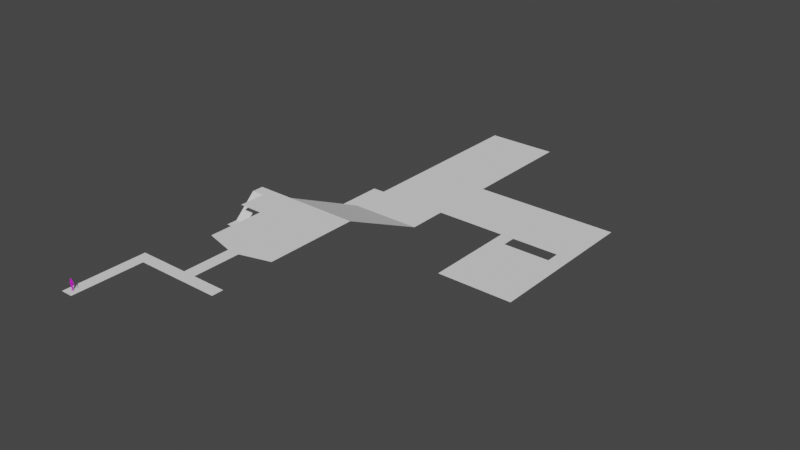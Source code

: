 # Source: sewer.blend  (saved by Blender 3.1.7; exported with 4.5.12 LTS)
import bpy
from mathutils import Matrix  # noqa: F401  (used for matrix-valued properties, if any)

bpy.ops.wm.read_factory_settings(use_empty=True)
scene = bpy.context.scene
scene.name = 'Scene'

# ---- collections
col_collection = bpy.data.collections.new('Collection'); scene.collection.children.link(col_collection)

# ---- images (referenced by path relative to the original .blend; pixels are not part of the script)
import os
ASSET_DIR = os.environ.get("B2B_ASSET_DIR", "")  # directory of the original .blend (textures are referenced by path, not embedded)
HERE = os.path.dirname(os.path.abspath(__file__))  # packed textures are extracted next to this script under _unpacked/

def load_image(name, relpath, width, height, colorspace="sRGB"):
    """Load a texture the original file referenced (path relative to the .blend, or extracted next to this script)."""
    p = next((c for c in (os.path.join(HERE, relpath), os.path.join(ASSET_DIR, relpath)) if relpath and os.path.exists(c)), "")
    if p:
        img = bpy.data.images.load(p, check_existing=True)
        img.name = name
    else:  # same state as the original file: an image datablock whose file is absent (Cycles renders it pink)
        img = bpy.data.images.new(name, width, height)
        img.source = "FILE"
        img.filepath = "//" + (relpath or name)
    img.colorspace_settings.name = colorspace
    return img
img_male_base_color_png = load_image('male_base_color.png', 'male_base_color.png', 1024, 1024, 'sRGB')

# ---- materials (node trees are filled in below, after node groups)
mat_male_base = bpy.data.materials.new('male_base')
mat_male_base.alpha_threshold = 0.0
mat_male_base.use_transparent_shadow = False
mat_male_base.line_color = (0.0, 0.0, 0.0, 1.0)

# ---- material node trees
mat_male_base.use_nodes = True; mat_male_base.node_tree.nodes.clear()
_N = mat_male_base.node_tree.nodes; _L = mat_male_base.node_tree.links
n0 = _N.new('ShaderNodeOutputMaterial'); n0.name = 'Material Output'; n0.location = (300, 300)
n1 = _N.new('ShaderNodeBsdfPrincipled'); n1.name = 'Principled BSDF'; n1.location = (10, 300)
n1.distribution = 'GGX'
n1.subsurface_method = 'BURLEY'
n1.inputs[2].default_value = 0.8205
n1.inputs[3].default_value = 1.45
n1.inputs[18].default_value = 0.2
n1.inputs[27].default_value = (0.0, 0.0, 0.0, 1.0)
n1.inputs[28].default_value = 1.0
n2 = _N.new('ShaderNodeTexCoord'); n2.name = 'Texture Coordinate'; n2.location = (-903, 196)
n3 = _N.new('ShaderNodeMapping'); n3.name = 'Mapping'; n3.location = (-693, 213)
n3.width = 240
n4 = _N.new('ShaderNodeTexImage'); n4.name = 'Image Texture'; n4.location = (-381, 324)
n4.image = img_male_base_color_png
n4.interpolation = 'Closest'
_L.new(n1.outputs[0], n0.inputs[0])
_L.new(n3.outputs[0], n4.inputs[0])
_L.new(n2.outputs[2], n3.inputs[0])
_L.new(n4.outputs[0], n1.inputs[0])
n0.is_active_output = True

# ---- world
world_world = bpy.data.worlds.new('World'); scene.world = world_world
world_world.use_nodes = True; world_world.node_tree.nodes.clear()
_N = world_world.node_tree.nodes; _L = world_world.node_tree.links
n0 = _N.new('ShaderNodeOutputWorld'); n0.name = 'World Output'; n0.location = (300, 300)
n1 = _N.new('ShaderNodeBackground'); n1.name = 'Background'; n1.location = (10, 300)
n1.inputs[0].default_value = (0.05088, 0.05088, 0.05088, 1.0)
_L.new(n1.outputs[0], n0.inputs[0])
n0.is_active_output = True
world_world.color = (0.05088, 0.05088, 0.05088)
world_world.use_sun_shadow = False
world_world.sun_shadow_jitter_overblur = 0.0

# ---- meshes
me_plane = bpy.data.meshes.new('Plane')
me_plane.from_pydata([(-1.0, -1.0, 0.0), (1.0, -1.0, 0.0), (-1.0, 1.0, 0.0), (1.0, 1.0, 0.0), (-1.0, 10.89, 0.0), (1.0, 10.89, 0.0), (-1.0, 12.84, 0.0), (1.0, 12.84, 0.0), (7.379, 10.89, 0.0), (7.379, 12.84, 0.0), (9.487, 10.89, 0.0), (9.487, 12.84, 0.0), (2.21, 22.37, 0.0), (14.66, 22.37, 0.0), (2.21, 24.27, 0.0), (14.66, 24.27, 0.0), (2.21, 36.66, 0.0), (14.66, 36.66, 0.0), (-4.1, 38.66, 0.0), (2.21, 53.9, -7.033), (14.66, 38.66, 0.0), (-4.1, 36.66, 0.0), (-1.921, 36.66, 0.0), (14.66, 53.9, -7.033), (2.21, 38.66, 0.0), (-1.921, 38.66, 0.0), (2.21, 32.11, 0.0), (-1.921, 32.11, 0.0), (15.26, 12.84, 0.0), (15.26, 10.89, 0.0), (9.487, 20.95, 0.0), (7.379, 20.95, 0.0), (-1.921, 32.8, -3.633), (-4.1, 32.8, -3.633), (-1.921, 30.91, -3.633), (-4.1, 30.91, -3.633), (0.1147, 32.8, -3.633), (0.1147, 30.91, -3.633), (-1.921, 36.66, -7.033), (0.1147, 36.66, -7.033), (-1.921, 38.79, -7.033), (0.1147, 38.79, -7.033), (2.21, 36.66, -7.033), (2.21, 38.79, -7.033), (0.1147, 32.11, -7.033), (2.21, 32.11, -7.033), (0.1147, 60.82, -7.033), (2.21, 60.82, -7.033), (2.21, 72.65, -7.033), (14.66, 60.82, -7.033), (14.66, 72.65, -7.033), (37.34, 60.82, -7.033), (37.34, 72.65, -7.033), (2.21, 93.71, -7.033), (14.66, 93.71, -7.033), (39.97, 72.65, -7.033), (39.97, 60.82, -7.033), (29.19, 44.52, -7.033), (39.97, 58.41, -7.033), (26.9, 60.82, -7.033), (29.19, 60.82, -7.033), (29.19, 72.65, -7.033), (26.9, 72.65, -7.033), (26.9, 58.41, -7.033), (29.19, 58.41, -7.033), (37.34, 51.65, -7.033), (39.97, 51.65, -7.033), (26.9, 51.65, -7.033), (29.19, 51.65, -7.033), (37.34, 58.41, -7.033), (26.9, 44.52, -7.033), (39.97, 44.52, -7.033), (39.97, 51.65, -7.033)], [], [(0, 1, 3, 2), (2, 3, 5, 4), (4, 5, 7, 6), (7, 5, 8, 9), (9, 8, 10, 11), (31, 30, 13, 12), (12, 13, 15, 14), (14, 15, 17, 16), (16, 17, 20, 24), (22, 25, 18, 21), (27, 26, 16, 22), (22, 16, 24, 25), (11, 10, 29, 28), (9, 11, 30, 31), (22, 21, 33, 32), (32, 33, 35, 34), (32, 34, 37, 36), (32, 36, 39, 38), (38, 39, 41, 40), (41, 39, 42, 43), (42, 39, 44, 45), (24, 20, 23, 19), (41, 43, 47, 46), (19, 23, 49, 47), (47, 49, 50, 48), (61, 60, 51, 52), (48, 50, 54, 53), (52, 51, 56, 55), (56, 51, 69, 58), (50, 49, 59, 62), (62, 59, 60, 61), (60, 59, 63, 64), (64, 63, 67, 68), (58, 69, 65, 66), (64, 68, 65, 69), (68, 67, 70, 57), (68, 57, 71, 72)])
_uv = me_plane.uv_layers.new(name='UVMap')
_uv.uv.foreach_set('vector', [0.0, 0.0, 1.0, 0.0, 1.0, 1.0, 0.0, 1.0, 0.0, 1.0, 1.0, 1.0, 1.0, 1.0, 0.0, 1.0, 0.0, 1.0, 1.0, 1.0, 1.0, 1.0, 0.0, 1.0, 1.0, 1.0, 1.0, 1.0, 1.0, 1.0, 1.0, 1.0, 1.0, 1.0, 1.0, 1.0, 1.0, 1.0, 1.0, 1.0, 1.0, 1.0, 1.0, 1.0, 1.0, 1.0, 1.0, 1.0, 1.0, 1.0, 1.0, 1.0, 1.0, 1.0, 1.0, 1.0, 1.0, 1.0, 1.0, 1.0, 1.0, 1.0, 1.0, 1.0, 1.0, 1.0, 1.0, 1.0, 1.0, 1.0, 1.0, 1.0, 0.0, 0.5, 0.0, 1.0, 0.0, 1.0, 0.0, 0.5, 0.0, 0.0, 1.0, 0.0, 1.0, 0.5, 0.0, 0.5, 0.0, 0.5, 1.0, 0.5, 1.0, 1.0, 0.0, 1.0, 1.0, 1.0, 1.0, 1.0, 1.0, 1.0, 1.0, 1.0, 1.0, 1.0, 1.0, 1.0, 1.0, 1.0, 1.0, 1.0, 0.0, 0.5, 0.0, 0.5, 0.0, 0.5, 0.0, 0.5, 0.0, 0.5, 0.0, 0.5, 0.0, 0.5, 0.0, 0.5, 0.0, 0.5, 0.0, 0.5, 0.0, 0.5, 0.0, 0.5, 0.0, 0.5, 0.0, 0.5, 0.0, 0.5, 0.0, 0.5, 0.0, 0.5, 0.0, 0.5, 0.0, 0.5, 0.0, 0.5, 0.0, 0.5, 0.0, 0.5, 0.0, 0.5, 0.0, 0.5, 0.0, 0.5, 0.0, 0.5, 0.0, 0.5, 0.0, 0.5, 1.0, 1.0, 1.0, 1.0, 1.0, 1.0, 1.0, 1.0, 0.0, 0.5, 0.0, 0.5, 0.0, 0.5, 0.0, 0.5, 1.0, 1.0, 1.0, 1.0, 1.0, 1.0, 1.0, 1.0, 1.0, 1.0, 1.0, 1.0, 1.0, 1.0, 1.0, 1.0, 1.0, 1.0, 1.0, 1.0, 1.0, 1.0, 1.0, 1.0, 1.0, 1.0, 1.0, 1.0, 1.0, 1.0, 1.0, 1.0, 1.0, 1.0, 1.0, 1.0, 1.0, 1.0, 1.0, 1.0, 1.0, 1.0, 1.0, 1.0, 1.0, 1.0, 1.0, 1.0, 1.0, 1.0, 1.0, 1.0, 1.0, 1.0, 1.0, 1.0, 1.0, 1.0, 1.0, 1.0, 1.0, 1.0, 1.0, 1.0, 1.0, 1.0, 1.0, 1.0, 1.0, 1.0, 1.0, 1.0, 1.0, 1.0, 1.0, 1.0, 1.0, 1.0, 1.0, 1.0, 1.0, 1.0, 1.0, 1.0, 1.0, 1.0, 1.0, 1.0, 1.0, 1.0, 1.0, 1.0, 1.0, 1.0, 1.0, 1.0, 1.0, 1.0, 1.0, 1.0, 1.0, 1.0, 1.0, 1.0, 1.0, 1.0, 1.0, 1.0, 1.0, 1.0, 1.0, 1.0])
me_plane.use_remesh_fix_poles = True
me_plane.use_remesh_preserve_attributes = False
me_plane.update()
me_cube_004 = bpy.data.meshes.new('Cube.004')
me_cube_004.from_pydata([(0.1747, -0.08922, 1.452), (0.1669, 0.06564, 1.471), (0.1874, -0.009225, 1.396), (0.1244, -0.1368, 1.296), (0.09606, 0.06295, 1.32), (0.1757, -0.01127, 1.331), (0.1859, -0.005529, 1.368), (0.1146, 0.1114, 1.46), (0.1328, -0.1486, 1.32), (0.1951, -0.03407, 1.505), (0.1016, -0.1228, 1.184), (0.08574, 0.04298, 1.132), (0.1334, -0.04496, 1.133), (0.1008, 0.05609, 1.564), (0.1163, -0.08699, 1.006), (0.0981, 0.08435, 1.012), (0.05379, -0.1506, 0.8786), (0.09822, -0.1395, 1.124), (0.08591, 0.03651, 1.195), (0.1411, -0.03272, 1.192), (0.1294, 0.03476, 0.9008), (0.09007, -0.1436, 1.008), (0.1492, 0.01997, 0.09722), (0.1132, -0.00965, 0.09722), (0.1157, 0.05663, 0.09722), (0.08465, 0.03033, 0.09722), (0.1402, 0.07184, -0.01086), (0.07727, 0.05778, -0.01086), (0.08173, -0.2216, 0.01311), (0.155, -0.2079, 0.01312), (0.06951, -0.2216, -0.01086), (0.1757, -0.2079, -0.01086), (0.0819, -0.1778, 0.01317), (0.1535, -0.1641, 0.01708), (0.09053, -0.04441, 0.05985), (0.1647, -0.05966, -0.01086), (0.07113, -0.0812, -0.01086), (0.1475, -0.04162, 0.06893), (0.1145, 0.04511, 0.1331), (0.09857, 0.03118, 0.1331), (0.121, 0.002394, 0.1331), (0.1401, 0.01674, 0.1331), (0.1413, -0.0529, 1.048), (0.1387, 0.04048, 0.9817), (0.05651, -0.1615, 0.9314), (0.1502, -0.02737, 0.5331), (0.1068, -0.1108, 0.5743), (0.1141, 0.02796, 0.5328), (0.01186, -0.0395, 0.8825), (0.08866, 0.04941, 0.7546), (0.01948, -0.01443, 0.7312), (0.07619, -0.1436, 0.718), (0.1818, -0.03633, 0.7575), (0.1456, 0.0166, 0.09778), (0.1129, -0.01685, 0.09778), (0.1188, 0.06383, 0.09778), (0.08702, 0.0311, 0.09778), (0.1728, 0.004293, 0.3901), (0.1161, -0.07566, 0.3533), (0.1084, 0.0655, 0.3959), (0.0373, 0.02211, 0.3819), (0.06556, -0.02015, 0.5266), (0.1087, -0.106, 0.5026), (0.03679, -0.04425, 1.028), (0.516, 0.01984, 1.025), (0.5193, -0.01943, 1.008), (0.5299, -0.01037, 1.027), (0.502, 0.02055, 1.012), (0.6281, 0.007527, 0.8468), (0.5982, -0.04464, 0.8542), (0.6207, -0.04103, 0.8522), (0.6028, 0.02711, 0.8519), (0.5662, 0.04186, 0.9457), (0.5927, 0.03992, 0.899), (0.59, -0.038, 0.8983), (0.5662, -0.02716, 0.9386), (0.5928, -0.03086, 0.9677), (0.6118, -0.03732, 0.9094), (0.6159, 0.0124, 0.9035), (0.5989, 0.01796, 0.959), (0.536, -0.03719, 0.9421), (0.5467, -0.06018, 0.9505), (0.5563, -0.02953, 0.93), (0.5665, -0.04835, 0.937), (0.5424, -0.04884, 0.891), (0.5498, -0.06154, 0.8976), (0.5549, -0.04484, 0.8889), (0.5619, -0.05623, 0.8957), (0.3641, 0.07797, 1.215), (0.3844, 0.02565, 1.263), (0.3231, 0.03198, 1.212), (0.5435, 0.02985, 1.008), (0.5192, -0.03227, 0.9963), (0.5213, 0.02472, 0.987), (0.4303, 0.004927, 1.225), (0.396, 0.06972, 1.178), (0.3885, -0.03859, 1.17), (0.3546, 0.04352, 1.147), (0.3543, -0.0235, 1.227), (0.234, -0.05491, 1.405), (0.2214, 0.09248, 1.393), (0.2019, 0.02144, 1.361), (0.3348, 0.08448, 1.241), (0.2643, 0.01436, 1.463), (0.3344, 0.03576, 1.193), (0.2587, -0.03141, 1.361), (0.215, 0.02262, 1.334), (0.2843, 0.02225, 1.404), (0.249, 0.08196, 1.345), (0.4003, 0.01887, 1.252), (0.2597, 0.02865, 1.278), (0.3397, 0.02548, 1.339), (0.3068, -0.0373, 1.299), (0.291, 0.08522, 1.302), (0.1775, -0.07109, 1.46), (0.1588, 0.07992, 1.464), (0.1334, 0.01121, 1.41), (0.1987, 0.005209, 1.509), (0.1241, -0.003672, 1.472), (0.5426, -0.01179, 1.017), (0.04613, 0.01632, 1.632), (0.06319, 0.02579, 1.765), (0.04504, -0.1247, 1.627), (0.07085, -0.1103, 1.778), (0.04022, 0.04933, 1.772), (0.03026, -0.1464, 1.609), (0.04178, -0.1251, 1.806), (0.07455, 0.02217, 1.733), (0.07455, 0.01352, 1.695), (0.06725, 0.002681, 1.665), (0.06105, -0.1313, 1.747), (0.0755, -0.1153, 1.714), (0.06389, -0.1219, 1.665), (0.01267, -0.1455, 1.684), (0.03619, -0.1426, 1.65), (0.05008, 0.05345, 1.723), (0.05114, 0.03588, 1.674), (0.05791, -0.08211, 1.631), (0.07521, -0.01349, 1.786), (0.0762, -0.06743, 1.793), (0.04844, 0.002431, 1.813), (0.04875, -0.06537, 1.826), (0.03124, -0.08285, 1.616), (0.06054, -0.03226, 1.629), (0.07714, -0.0364, 1.665), (0.07582, -0.07311, 1.663), (0.07455, -0.03596, 1.693), (0.07455, -0.04801, 1.693), (0.07455, -0.02488, 1.736), (0.07455, -0.0454, 1.738), (0.008318, -0.1504, 1.742), (0.01238, -0.1685, 1.69), (0.085, -0.02984, 1.69), (0.08666, -0.04308, 1.692), (0.094, -0.02094, 1.735), (0.09573, -0.03457, 1.738), (0.06585, 0.04521, 1.479), (0.08166, -0.001817, 1.479), (0.0531, -0.0476, 1.479), (0.06526, -0.02545, 1.592), (0.03613, -0.07422, 1.58), (0.05054, 0.02206, 1.599), (0.06995, -0.01868, 1.557), (0.04099, -0.0661, 1.548), (0.05492, 0.0282, 1.566), (-0.1747, -0.08922, 1.452), (0.0, -0.1411, 1.485), (-0.1669, 0.06564, 1.471), (0.0, 0.1166, 1.485), (-0.1874, -0.009225, 1.396), (-0.1244, -0.1368, 1.296), (0.0, 0.08718, 1.324), (0.0, -0.1771, 1.304), (-0.09606, 0.06295, 1.32), (-0.1757, -0.01127, 1.331), (-0.1859, -0.005529, 1.368), (-0.1146, 0.1114, 1.46), (0.0, -0.1828, 1.334), (-0.1328, -0.1486, 1.32), (0.0, -0.1068, 1.538), (-0.1951, -0.03407, 1.505), (0.0, 0.05633, 1.591), (-0.1016, -0.1228, 1.184), (0.0, -0.1701, 1.118), (-0.08574, 0.04298, 1.132), (-0.1334, -0.04496, 1.133), (0.0, 0.06769, 1.208), (-0.1008, 0.05609, 1.564), (-0.1163, -0.08699, 1.006), (0.0, 0.1042, 1.006), (-0.0981, 0.08435, 1.012), (0.0, 0.04774, 0.8866), (0.0, -0.1695, 0.846), (-0.05379, -0.1506, 0.8786), (-0.09822, -0.1395, 1.124), (-0.08591, 0.03651, 1.195), (-0.1411, -0.03272, 1.192), (0.0, -0.1663, 1.181), (-0.1294, 0.03476, 0.9008), (0.0, 0.06103, 1.134), (0.0, -0.1692, 0.9994), (-0.09007, -0.1436, 1.008), (-0.1492, 0.01997, 0.09722), (-0.1132, -0.00965, 0.09722), (-0.1157, 0.05663, 0.09722), (-0.08465, 0.03033, 0.09722), (-0.1402, 0.07184, -0.01086), (-0.07727, 0.05778, -0.01086), (-0.08173, -0.2216, 0.01311), (-0.155, -0.2079, 0.01312), (-0.06951, -0.2216, -0.01086), (-0.1757, -0.2079, -0.01086), (-0.0819, -0.1778, 0.01317), (-0.1535, -0.1641, 0.01708), (-0.09053, -0.04441, 0.05985), (-0.1647, -0.05966, -0.01086), (-0.07113, -0.0812, -0.01086), (-0.1475, -0.04162, 0.06893), (-0.1145, 0.04511, 0.1331), (-0.09857, 0.03118, 0.1331), (-0.121, 0.002394, 0.1331), (-0.1401, 0.01674, 0.1331), (-0.1413, -0.0529, 1.048), (-0.1387, 0.04048, 0.9817), (-0.05651, -0.1615, 0.9314), (-0.1502, -0.02737, 0.5331), (-0.1068, -0.1108, 0.5743), (-0.1141, 0.02796, 0.5328), (-0.01186, -0.0395, 0.8825), (-0.08866, 0.04941, 0.7546), (-0.01948, -0.01443, 0.7312), (-0.07619, -0.1436, 0.718), (-0.1818, -0.03633, 0.7575), (-0.1456, 0.0166, 0.09778), (-0.1129, -0.01685, 0.09778), (-0.1188, 0.06383, 0.09778), (-0.08702, 0.0311, 0.09778), (-0.1728, 0.004293, 0.3901), (-0.1161, -0.07566, 0.3533), (-0.1084, 0.0655, 0.3959), (-0.0373, 0.02211, 0.3819), (-0.06556, -0.02015, 0.5266), (-0.1087, -0.106, 0.5026), (-0.03679, -0.04425, 1.028), (-0.516, 0.01984, 1.025), (-0.5193, -0.01943, 1.008), (-0.5299, -0.01037, 1.027), (-0.502, 0.02055, 1.012), (-0.6281, 0.007527, 0.8468), (-0.5982, -0.04464, 0.8542), (-0.6207, -0.04103, 0.8522), (-0.6028, 0.02711, 0.8519), (-0.5662, 0.04186, 0.9457), (-0.5927, 0.03992, 0.899), (-0.59, -0.038, 0.8983), (-0.5662, -0.02716, 0.9386), (-0.5928, -0.03086, 0.9677), (-0.6118, -0.03732, 0.9094), (-0.6159, 0.0124, 0.9035), (-0.5989, 0.01796, 0.959), (-0.536, -0.03719, 0.9421), (-0.5467, -0.06018, 0.9505), (-0.5563, -0.02953, 0.93), (-0.5665, -0.04835, 0.937), (-0.5424, -0.04884, 0.891), (-0.5498, -0.06154, 0.8976), (-0.5549, -0.04484, 0.8889), (-0.5619, -0.05623, 0.8957), (-0.3641, 0.07797, 1.215), (-0.3844, 0.02565, 1.263), (-0.3231, 0.03198, 1.212), (-0.5435, 0.02985, 1.008), (-0.5192, -0.03227, 0.9963), (-0.5213, 0.02472, 0.987), (-0.4303, 0.004927, 1.225), (-0.396, 0.06972, 1.178), (-0.3885, -0.03859, 1.17), (-0.3546, 0.04352, 1.147), (-0.3543, -0.0235, 1.227), (-0.234, -0.05491, 1.405), (-0.2214, 0.09248, 1.393), (-0.2019, 0.02144, 1.361), (-0.3348, 0.08448, 1.241), (-0.2643, 0.01436, 1.463), (-0.3344, 0.03576, 1.193), (-0.2587, -0.03141, 1.361), (-0.215, 0.02262, 1.334), (-0.2843, 0.02225, 1.404), (-0.249, 0.08196, 1.345), (-0.4003, 0.01887, 1.252), (-0.2597, 0.02865, 1.278), (-0.3397, 0.02548, 1.339), (-0.3068, -0.0373, 1.299), (-0.291, 0.08522, 1.302), (-0.1775, -0.07109, 1.46), (-0.1588, 0.07992, 1.464), (-0.1334, 0.01121, 1.41), (-0.1987, 0.005209, 1.509), (-0.1241, -0.003672, 1.472), (-0.5426, -0.01179, 1.017), (-0.04613, 0.01632, 1.632), (-0.06319, 0.02579, 1.765), (-0.04504, -0.1247, 1.627), (-0.07085, -0.1103, 1.778), (0.0, 0.05991, 1.778), (-0.04022, 0.04933, 1.772), (0.0, -0.15, 1.602), (-0.03026, -0.1464, 1.609), (-0.04178, -0.1251, 1.806), (0.0, -0.1354, 1.818), (-0.07455, 0.02217, 1.733), (-0.07455, 0.01352, 1.695), (-0.06725, 0.002681, 1.665), (-0.06105, -0.1313, 1.747), (-0.0755, -0.1153, 1.714), (-0.06389, -0.1219, 1.665), (-0.01267, -0.1455, 1.684), (-0.03619, -0.1426, 1.65), (0.0, -0.1555, 1.681), (0.0, -0.1522, 1.652), (0.0, 0.06126, 1.718), (0.0, 0.04879, 1.669), (0.0, 0.03879, 1.631), (-0.05008, 0.05345, 1.723), (-0.05114, 0.03588, 1.674), (-0.05791, -0.08211, 1.631), (-0.07521, -0.01349, 1.786), (-0.0762, -0.06743, 1.793), (-0.04844, 0.002431, 1.813), (-0.04875, -0.06537, 1.826), (0.0, 0.01487, 1.829), (0.0, -0.06541, 1.843), (-0.03124, -0.08285, 1.616), (-0.06054, -0.03226, 1.629), (0.0, -0.1001, 1.599), (-0.07714, -0.0364, 1.665), (-0.07582, -0.07311, 1.663), (-0.07455, -0.03596, 1.693), (-0.07455, -0.04801, 1.693), (-0.07455, -0.02488, 1.736), (-0.07455, -0.0454, 1.738), (-0.008318, -0.1504, 1.742), (-0.01238, -0.1685, 1.69), (0.0, -0.1499, 1.742), (0.0, -0.1745, 1.685), (-0.085, -0.02984, 1.69), (-0.08666, -0.04308, 1.692), (-0.094, -0.02094, 1.735), (-0.09573, -0.03457, 1.738), (-0.06585, 0.04521, 1.479), (0.0, 0.06625, 1.479), (-0.08166, -0.001817, 1.479), (-0.0531, -0.0476, 1.479), (0.0, -0.07408, 1.479), (-0.06526, -0.02545, 1.592), (-0.03613, -0.07422, 1.58), (0.0, -0.09324, 1.573), (-0.05054, 0.02206, 1.599), (0.0, 0.04388, 1.602), (-0.06995, -0.01868, 1.557), (-0.04099, -0.0661, 1.548), (0.0, -0.08705, 1.544), (-0.05492, 0.0282, 1.566), (0.0, 0.04958, 1.57), (0.00861, -0.1607, 1.708), (-0.00861, -0.1607, 1.708), (0.0, -0.1695, 1.709), (0.009254, -0.1385, 1.73), (-0.009254, -0.1385, 1.73), (0.05226, -0.1468, 1.699), (-0.05226, -0.1468, 1.699), (0.05251, -0.1326, 1.721), (-0.05251, -0.1326, 1.721)], [], [(8, 0, 166, 177), (6, 2, 0, 8), (7, 1, 2, 6), (18, 4, 5, 19), (19, 5, 3, 10), (10, 3, 172, 197), (186, 171, 4, 18), (3, 8, 177, 172), (171, 168, 7, 4), (4, 7, 6, 5), (5, 6, 8, 3), (7, 168, 181, 13), (166, 0, 9, 179), (9, 1, 13), (1, 7, 13), (13, 181, 179, 9), (0, 2, 1, 9), (189, 15, 20, 191), (21, 16, 14), (189, 199, 11, 15), (200, 192, 16, 21), (14, 12, 17, 21), (15, 11, 12, 14), (200, 21, 17, 183), (16, 192, 191, 20), (14, 16, 20), (199, 186, 18, 11), (17, 10, 197, 183), (12, 19, 10, 17), (11, 18, 19, 12), (15, 14, 20), (25, 27, 34, 23), (24, 22, 26), (25, 24, 26, 27), (32, 30, 28), (29, 28, 30, 31), (31, 33, 29), (33, 32, 28, 29), (37, 34, 32, 33), (36, 35, 31, 30), (35, 37, 33, 31), (34, 36, 30, 32), (26, 22, 37, 35), (27, 26, 35, 36), (22, 23, 34, 37), (27, 36, 34), (23, 22, 41, 40), (24, 25, 39, 38), (22, 24, 38, 41), (25, 23, 40, 39), (43, 42, 52, 49), (46, 51, 50, 61), (45, 47, 49, 52), (48, 43, 49, 50), (42, 44, 51, 52), (44, 48, 50, 51), (60, 56, 54, 58), (59, 57, 53, 55), (47, 45, 57, 59), (45, 62, 58, 57), (60, 59, 55, 56), (57, 58, 54, 53), (61, 47, 59, 60), (61, 60, 58, 62), (55, 53, 54, 56), (50, 49, 47, 61), (52, 51, 46, 45), (61, 62, 46), (45, 46, 62), (48, 44, 63), (42, 43, 63), (43, 48, 63), (44, 42, 63), (74, 73, 71, 69), (78, 77, 70, 68), (73, 78, 68, 71), (77, 74, 69, 70), (69, 71, 68, 70), (76, 66, 81), (76, 75, 74, 77), (67, 64, 79, 72), (72, 79, 78, 73), (64, 66, 76, 79), (79, 76, 77, 78), (65, 67, 72, 75), (75, 72, 73, 74), (80, 82, 86, 84), (66, 65, 80, 81), (65, 75, 82, 80), (75, 76, 83, 82), (85, 84, 86, 87), (83, 81, 85, 87), (81, 80, 84, 85), (82, 83, 87, 86), (83, 76, 81), (98, 90, 104), (95, 94, 119, 91), (94, 96, 92, 119), (96, 97, 93, 92), (97, 95, 91, 93), (104, 88, 95, 97), (88, 109, 94, 95), (109, 98, 96, 94), (113, 111, 89, 102), (112, 110, 90, 98), (110, 113, 102, 90), (99, 101, 106, 105), (101, 100, 108, 106), (103, 99, 105, 107), (100, 103, 107, 108), (105, 106, 110, 112), (106, 108, 113, 110), (107, 105, 112, 111), (108, 107, 111, 113), (101, 99, 114, 116), (117, 115, 118), (99, 103, 117, 114), (100, 101, 116, 115), (103, 100, 115, 117), (116, 114, 118), (114, 117, 118), (115, 116, 118), (98, 89, 111, 112), (89, 98, 109), (102, 89, 109, 88), (90, 102, 88, 104), (96, 98, 104, 97), (92, 93, 91, 119), (135, 124, 121, 127), (149, 139, 123, 130), (138, 121, 124, 140), (140, 124, 304, 330), (137, 122, 125, 142), (142, 125, 306, 334), (130, 123, 126, 150), (150, 126, 309, 343), (320, 304, 124, 135), (322, 321, 136, 120), (321, 320, 135, 136), (125, 134, 319, 306), (134, 133, 318, 319), (318, 133, 151), (122, 132, 134, 125), (132, 131, 369), (130, 150, 367), (137, 145, 132, 122), (145, 147, 131, 132), (147, 149, 130, 131), (120, 136, 128, 129), (136, 135, 127, 128), (128, 127, 148, 146), (149, 147, 153, 155), (129, 128, 146, 144), (144, 146, 147, 145), (120, 129, 144, 143), (143, 144, 145, 137), (164, 162, 157, 156), (363, 164, 156, 350), (143, 137, 142), (126, 141, 331, 309), (141, 140, 330, 331), (123, 139, 141, 126), (139, 138, 140, 141), (127, 121, 138, 148), (148, 138, 139, 149), (133, 367, 150, 364), (152, 154, 155, 153), (148, 149, 155, 154), (147, 146, 152, 153), (146, 148, 154, 152), (162, 163, 158, 157), (163, 361, 353, 158), (364, 150, 343, 366), (142, 334, 356, 160), (143, 142, 160, 159), (322, 120, 161, 358), (120, 143, 159, 161), (160, 356, 361, 163), (159, 160, 163, 162), (358, 161, 164, 363), (161, 159, 162, 164), (178, 177, 166, 165), (175, 178, 165, 169), (176, 175, 169, 167), (195, 196, 174, 173), (196, 182, 170, 174), (182, 197, 172, 170), (186, 195, 173, 171), (170, 172, 177, 178), (171, 173, 176, 168), (173, 174, 175, 176), (174, 170, 178, 175), (176, 187, 181, 168), (166, 179, 180, 165), (180, 187, 167), (167, 187, 176), (187, 180, 179, 181), (165, 180, 167, 169), (189, 191, 198, 190), (201, 188, 193), (189, 190, 184, 199), (200, 201, 193, 192), (188, 201, 194, 185), (190, 188, 185, 184), (200, 183, 194, 201), (193, 198, 191, 192), (188, 198, 193), (199, 184, 195, 186), (194, 183, 197, 182), (185, 194, 182, 196), (184, 185, 196, 195), (190, 198, 188), (205, 203, 214, 207), (204, 206, 202), (205, 207, 206, 204), (212, 208, 210), (209, 211, 210, 208), (211, 209, 213), (213, 209, 208, 212), (217, 213, 212, 214), (216, 210, 211, 215), (215, 211, 213, 217), (214, 212, 210, 216), (206, 215, 217, 202), (207, 216, 215, 206), (202, 217, 214, 203), (207, 214, 216), (203, 220, 221, 202), (204, 218, 219, 205), (202, 221, 218, 204), (205, 219, 220, 203), (223, 229, 232, 222), (226, 241, 230, 231), (225, 232, 229, 227), (228, 230, 229, 223), (222, 232, 231, 224), (224, 231, 230, 228), (240, 238, 234, 236), (239, 235, 233, 237), (227, 239, 237, 225), (225, 237, 238, 242), (240, 236, 235, 239), (237, 233, 234, 238), (241, 240, 239, 227), (241, 242, 238, 240), (235, 236, 234, 233), (230, 241, 227, 229), (232, 225, 226, 231), (241, 226, 242), (225, 242, 226), (228, 243, 224), (222, 243, 223), (223, 243, 228), (224, 243, 222), (254, 249, 251, 253), (258, 248, 250, 257), (253, 251, 248, 258), (257, 250, 249, 254), (249, 250, 248, 251), (256, 261, 246), (256, 257, 254, 255), (247, 252, 259, 244), (252, 253, 258, 259), (244, 259, 256, 246), (259, 258, 257, 256), (245, 255, 252, 247), (255, 254, 253, 252), (260, 264, 266, 262), (246, 261, 260, 245), (245, 260, 262, 255), (255, 262, 263, 256), (265, 267, 266, 264), (263, 267, 265, 261), (261, 265, 264, 260), (262, 266, 267, 263), (263, 261, 256), (278, 284, 270), (275, 271, 299, 274), (274, 299, 272, 276), (276, 272, 273, 277), (277, 273, 271, 275), (284, 277, 275, 268), (268, 275, 274, 289), (289, 274, 276, 278), (293, 282, 269, 291), (292, 278, 270, 290), (290, 270, 282, 293), (279, 285, 286, 281), (281, 286, 288, 280), (283, 287, 285, 279), (280, 288, 287, 283), (285, 292, 290, 286), (286, 290, 293, 288), (287, 291, 292, 285), (288, 293, 291, 287), (281, 296, 294, 279), (297, 298, 295), (279, 294, 297, 283), (280, 295, 296, 281), (283, 297, 295, 280), (296, 298, 294), (294, 298, 297), (295, 298, 296), (278, 292, 291, 269), (269, 289, 278), (282, 268, 289, 269), (270, 284, 268, 282), (276, 277, 284, 278), (272, 299, 271, 273), (325, 332, 307, 302), (362, 349, 351, 359), (321, 324, 323, 320), (307, 306, 319, 317), (313, 368, 341), (325, 302, 315, 336), (308, 309, 331, 329), (329, 331, 330, 328), (332, 334, 306, 307), (341, 343, 309, 308), (320, 323, 305, 304), (326, 328, 305, 301), (323, 310, 301, 305), (327, 329, 328, 326), (328, 330, 304, 305), (340, 313, 303, 327), (333, 332, 325), (324, 311, 310, 323), (312, 335, 337, 311), (363, 350, 349, 362), (313, 341, 308, 303), (322, 300, 324, 321), (335, 336, 338, 337), (345, 346, 348, 347), (311, 337, 339, 310), (340, 348, 346, 338), (338, 314, 313, 340), (300, 312, 311, 324), (358, 363, 362, 357), (357, 362, 359, 354), (336, 315, 314, 338), (302, 307, 317, 315), (317, 319, 318, 316), (317, 316, 370), (318, 344, 342), (300, 333, 335, 312), (333, 325, 336, 335), (303, 308, 329, 327), (339, 347, 348, 340), (338, 346, 345, 337), (339, 340, 327, 326), (316, 342, 365), (322, 358, 357, 300), (300, 357, 354, 333), (310, 339, 326, 301), (337, 345, 347, 339), (359, 351, 352, 360), (360, 352, 353, 361), (365, 366, 343, 341), (332, 355, 356, 334), (333, 354, 355, 332), (355, 360, 361, 356), (354, 359, 360, 355), (344, 318, 151), (316, 318, 342), (342, 344, 366, 365), (151, 364, 366, 344), (341, 368, 316, 365), (151, 133, 364), (370, 316, 368), (369, 367, 133), (134, 132, 369), (314, 315, 370), (370, 368, 372), (130, 367, 371), (315, 317, 370), (133, 134, 369), (313, 314, 372), (369, 131, 371), (367, 369, 371), (131, 130, 371), (314, 370, 372), (368, 313, 372)])
me_cube_004.polygons.foreach_set('use_smooth', [1, 1, 1, 1, 1, 1, 1, 1, 1, 1, 1, 1, 1, 1, 1, 1, 1, 1, 1, 1, 1, 1, 1, 1, 1, 1, 1, 1, 1, 1, 1, 1, 1, 1, 1, 1, 1, 1, 1, 0, 1, 1, 1, 0, 1, 1, 1, 1, 1, 1, 1, 1, 1, 1, 1, 1, 1, 1, 1, 1, 1, 1, 1, 1, 1, 1, 1, 1, 1, 1, 1, 1, 1, 1, 1, 1, 1, 1, 1, 1, 1, 1, 1, 1, 1, 1, 1, 1, 1, 1, 1, 1, 1, 1, 1, 1, 1, 1, 1, 1, 1, 1, 1, 1, 1, 1, 1, 1, 1, 1, 1, 1, 1, 1, 1, 1, 1, 1, 1, 1, 1, 1, 1, 1, 1, 1, 1, 1, 1, 1, 1, 1, 1, 1, 1, 1, 1, 1, 1, 1, 1, 1, 1, 1, 1, 1, 1, 1, 1, 1, 1, 1, 1, 1, 1, 1, 1, 1, 1, 1, 1, 1, 1, 1, 1, 1, 1, 1, 1, 1, 1, 1, 1, 1, 1, 1, 1, 1, 1, 1, 1, 1, 1, 1, 1, 1, 1, 1, 1, 1, 1, 1, 1, 1, 1, 1, 1, 1, 1, 1, 1, 1, 1, 1, 1, 1, 1, 1, 1, 1, 1, 1, 1, 1, 1, 1, 1, 1, 1, 1, 0, 1, 1, 1, 0, 1, 1, 1, 1, 1, 1, 1, 1, 1, 1, 1, 1, 1, 1, 1, 1, 1, 1, 1, 1, 1, 1, 1, 1, 1, 1, 1, 1, 1, 1, 1, 1, 1, 1, 1, 1, 1, 1, 1, 1, 1, 1, 1, 1, 1, 1, 1, 1, 1, 1, 1, 1, 1, 1, 1, 1, 1, 1, 1, 1, 1, 1, 1, 1, 1, 1, 1, 1, 1, 1, 1, 1, 1, 1, 1, 1, 1, 1, 1, 1, 1, 1, 1, 1, 1, 1, 1, 1, 1, 1, 1, 1, 1, 1, 1, 1, 1, 1, 1, 1, 1, 1, 1, 1, 1, 1, 1, 1, 1, 1, 1, 1, 1, 1, 1, 1, 1, 1, 1, 1, 1, 1, 1, 1, 1, 1, 1, 1, 1, 1, 1, 1, 1, 1, 1, 1, 1, 1, 1, 1, 1, 1, 1, 1, 1, 1, 1, 1, 1, 1, 1, 1, 1, 1, 1, 1, 1])
_k = set([(150, 364), (151, 344), (151, 364), (341, 365), (342, 344), (342, 365)])
me_cube_004.attributes.new('sharp_edge', 'BOOLEAN', 'EDGE').data.foreach_set('value', [ (min(e.vertices), max(e.vertices)) in _k for e in me_cube_004.edges])
_uv = me_cube_004.uv_layers.new(name='UVMap')
_uv.uv.foreach_set('vector', [0.771, 0.7966, 0.7977, 0.8588, 0.7103, 0.871, 0.7103, 0.7982, 0.8409, 0.8193, 0.8387, 0.8335, 0.7977, 0.8588, 0.771, 0.7966, 0.9134, 0.8623, 0.8765, 0.8696, 0.8387, 0.8335, 0.8409, 0.8193, 0.871, 0.7195, 0.8917, 0.7841, 0.8379, 0.8003, 0.8242, 0.7265, 0.8242, 0.7265, 0.8379, 0.8003, 0.7723, 0.7842, 0.7704, 0.7235, 0.7704, 0.7235, 0.7723, 0.7842, 0.7103, 0.7827, 0.7103, 0.7227, 0.9195, 0.7106, 0.9428, 0.7693, 0.8917, 0.7841, 0.871, 0.7195, 0.7723, 0.7842, 0.771, 0.7966, 0.7103, 0.7982, 0.7103, 0.7827, 0.9428, 0.7693, 0.9762, 0.8514, 0.9134, 0.8623, 0.8917, 0.7841, 0.8917, 0.7841, 0.9134, 0.8623, 0.8409, 0.8193, 0.8379, 0.8003, 0.8379, 0.8003, 0.8409, 0.8193, 0.771, 0.7966, 0.7723, 0.7842, 0.9134, 0.8623, 0.9705, 0.8965, 0.9448, 0.961, 0.8961, 0.927, 0.7103, 0.871, 0.7977, 0.8588, 0.8232, 0.892, 0.7103, 0.9053, 0.8232, 0.892, 0.8765, 0.8696, 0.8961, 0.927, 0.8765, 0.8696, 0.9134, 0.8623, 0.8961, 0.927, 0.7963, 0.9641, 0.7465, 0.9904, 0.7103, 0.9053, 0.8232, 0.892, 0.7977, 0.8588, 0.8387, 0.8335, 0.8765, 0.8696, 0.8232, 0.892, 0.9207, 0.6215, 0.8719, 0.625, 0.8441, 0.5698, 0.9104, 0.5541, 0.7569, 0.6331, 0.74, 0.5671, 0.7885, 0.6305, 0.9207, 0.6215, 0.9134, 0.6904, 0.8679, 0.6864, 0.8719, 0.625, 0.7103, 0.6288, 0.7103, 0.55, 0.74, 0.5671, 0.7569, 0.6331, 0.7885, 0.6305, 0.8158, 0.695, 0.7631, 0.6912, 0.7569, 0.6331, 0.8719, 0.625, 0.8679, 0.6864, 0.8158, 0.695, 0.7885, 0.6305, 0.7103, 0.6288, 0.7569, 0.6331, 0.7631, 0.6912, 0.7103, 0.6887, 0.74, 0.5671, 0.7178, 0.5413, 0.8261, 0.5046, 0.8441, 0.5698, 0.7885, 0.6305, 0.74, 0.5671, 0.8441, 0.5698, 0.9132, 0.6823, 0.9189, 0.7206, 0.871, 0.7195, 0.8679, 0.6864, 0.7631, 0.6912, 0.7704, 0.7235, 0.7103, 0.7227, 0.7103, 0.6887, 0.8158, 0.695, 0.8242, 0.7265, 0.7704, 0.7235, 0.7631, 0.6912, 0.8679, 0.6864, 0.871, 0.7195, 0.8242, 0.7265, 0.8158, 0.695, 0.8719, 0.625, 0.7885, 0.6305, 0.8441, 0.5698, 0.1245, 0.1006, 0.09327, 0.1015, 0.1178, 0.0743, 0.1315, 0.08869, 0.07052, 0.1113, 0.05804, 0.1157, 0.05912, 0.08369, 0.08134, 0.1106, 0.07052, 0.1113, 0.05912, 0.08369, 0.07615, 0.0812, 0.1099, 0.03589, 0.09957, 0.01914, 0.1071, 0.01878, 0.1282, 0.01879, 0.1071, 0.01878, 0.1037, 0.01196, 0.134, 0.01196, 0.136, 0.01521, 0.1326, 0.03546, 0.1282, 0.01879, 0.1326, 0.03546, 0.1099, 0.03589, 0.1071, 0.01878, 0.1282, 0.01879, 0.1381, 0.07081, 0.1178, 0.0743, 0.1099, 0.03589, 0.1326, 0.03546, 0.08054, 0.04435, 0.05523, 0.04823, 0.05523, 0.008584, 0.08375, 0.007045, 0.1554, 0.05551, 0.1381, 0.07081, 0.1326, 0.03546, 0.136, 0.01521, 0.1178, 0.0743, 0.09981, 0.06231, 0.09957, 0.01914, 0.1099, 0.03589, 0.1784, 0.08752, 0.1435, 0.09348, 0.1381, 0.07081, 0.1554, 0.05551, 0.07615, 0.0812, 0.05912, 0.08369, 0.05523, 0.04823, 0.08054, 0.04435, 0.1435, 0.09348, 0.1315, 0.08869, 0.1178, 0.0743, 0.1381, 0.07081, 0.09327, 0.1015, 0.09981, 0.06231, 0.1178, 0.0743, 0.1919, 0.169, 0.2088, 0.1726, 0.2028, 0.185, 0.1941, 0.1833, 0.1636, 0.1849, 0.1743, 0.1743, 0.181, 0.187, 0.1754, 0.1925, 0.2088, 0.1726, 0.2246, 0.1823, 0.2149, 0.1925, 0.2028, 0.185, 0.1743, 0.1743, 0.1919, 0.169, 0.1941, 0.1833, 0.181, 0.187, 0.1424, 0.4271, 0.1131, 0.4522, 0.1077, 0.3652, 0.1449, 0.3559, 0.06961, 0.309, 0.06201, 0.3572, 0.01721, 0.3478, 0.03882, 0.2806, 0.1022, 0.287, 0.1265, 0.2812, 0.1449, 0.3559, 0.1077, 0.3652, 0.1887, 0.3894, 0.1424, 0.4271, 0.1449, 0.3559, 0.1755, 0.3406, 0.1131, 0.4522, 0.06054, 0.4209, 0.06201, 0.3572, 0.1077, 0.3652, 0.06054, 0.4209, 0.0175, 0.4002, 0.01721, 0.3478, 0.06201, 0.3572, 0.02734, 0.2306, 0.04883, 0.1383, 0.06633, 0.1413, 0.06407, 0.2241, 0.1216, 0.2241, 0.09539, 0.2288, 0.08142, 0.1392, 0.09908, 0.1348, 0.1265, 0.2812, 0.1022, 0.287, 0.09539, 0.2288, 0.1216, 0.2241, 0.1022, 0.287, 0.07016, 0.2719, 0.06407, 0.2241, 0.09539, 0.2288, 0.1501, 0.2181, 0.1216, 0.2241, 0.09908, 0.1348, 0.1135, 0.1311, 0.09539, 0.2288, 0.06407, 0.2241, 0.06633, 0.1413, 0.08142, 0.1392, 0.152, 0.272, 0.1265, 0.2812, 0.1216, 0.2241, 0.1501, 0.2181, 0.03882, 0.2806, 0.02734, 0.2306, 0.06407, 0.2241, 0.07016, 0.2719, 0.08393, 0.1217, 0.08142, 0.1392, 0.06633, 0.1413, 0.06923, 0.1238, 0.1755, 0.3406, 0.1449, 0.3559, 0.1265, 0.2812, 0.152, 0.272, 0.1077, 0.3652, 0.06201, 0.3572, 0.06961, 0.309, 0.1022, 0.287, 0.03882, 0.2806, 0.07016, 0.2719, 0.06961, 0.309, 0.1022, 0.287, 0.06961, 0.309, 0.07016, 0.2719, 0.0175, 0.4002, 0.06054, 0.4209, 0.01721, 0.4511, 0.1131, 0.4522, 0.1424, 0.4271, 0.1413, 0.4745, 0.1424, 0.4271, 0.1887, 0.3894, 0.1877, 0.4386, 0.06054, 0.4209, 0.1131, 0.4522, 0.08095, 0.4688, 0.2959, 0.5512, 0.257, 0.5487, 0.265, 0.5251, 0.3007, 0.529, 0.1548, 0.5475, 0.1329, 0.5486, 0.1313, 0.5186, 0.157, 0.518, 0.1735, 0.551, 0.1548, 0.5475, 0.157, 0.518, 0.1723, 0.525, 0.1329, 0.5486, 0.1191, 0.5445, 0.1197, 0.5211, 0.1313, 0.5186, 0.1273, 0.5074, 0.1644, 0.5029, 0.157, 0.518, 0.1313, 0.5186, 0.4483, 0.6027, 0.4083, 0.6219, 0.4298, 0.5809, 0.13, 0.5786, 0.1122, 0.5681, 0.1191, 0.5445, 0.1329, 0.5486, 0.1694, 0.6265, 0.16, 0.6253, 0.153, 0.5768, 0.1735, 0.5785, 0.1735, 0.5785, 0.153, 0.5768, 0.1548, 0.5475, 0.1735, 0.551, 0.16, 0.6253, 0.1427, 0.622, 0.13, 0.5786, 0.153, 0.5768, 0.153, 0.5768, 0.13, 0.5786, 0.1329, 0.5486, 0.1548, 0.5475, 0.2833, 0.6158, 0.2624, 0.6223, 0.2546, 0.5755, 0.2893, 0.5743, 0.2893, 0.5743, 0.2546, 0.5755, 0.257, 0.5487, 0.2959, 0.5512, 0.4157, 0.4936, 0.4277, 0.4968, 0.4294, 0.5186, 0.4227, 0.5191, 0.4083, 0.6219, 0.4062, 0.6103, 0.417, 0.577, 0.4298, 0.5809, 0.2833, 0.6158, 0.2893, 0.5743, 0.2959, 0.574, 0.3007, 0.5854, 0.4535, 0.5836, 0.4483, 0.6027, 0.4431, 0.5813, 0.4535, 0.577, 0.4243, 0.527, 0.4227, 0.5191, 0.4294, 0.5186, 0.4309, 0.526, 0.4348, 0.5468, 0.4232, 0.5534, 0.4243, 0.527, 0.4309, 0.526, 0.4019, 0.5412, 0.3981, 0.5284, 0.4227, 0.5191, 0.4243, 0.527, 0.4513, 0.5181, 0.4517, 0.5294, 0.4309, 0.526, 0.4294, 0.5186, 0.4431, 0.5813, 0.4483, 0.6027, 0.4298, 0.5809, 0.271, 0.8088, 0.2375, 0.8191, 0.2338, 0.8018, 0.3387, 0.7561, 0.3028, 0.7752, 0.2743, 0.6675, 0.2924, 0.6591, 0.3028, 0.7752, 0.265, 0.7651, 0.2559, 0.6683, 0.2743, 0.6675, 0.265, 0.7651, 0.2219, 0.7759, 0.2272, 0.666, 0.2559, 0.6683, 0.2219, 0.7759, 0.1945, 0.7718, 0.2126, 0.6646, 0.2272, 0.666, 0.2338, 0.8018, 0.2003, 0.8085, 0.1957, 0.7853, 0.2219, 0.7759, 0.3482, 0.7934, 0.3074, 0.7989, 0.3028, 0.7752, 0.3448, 0.7691, 0.3074, 0.7989, 0.271, 0.8088, 0.265, 0.7651, 0.3028, 0.7752, 0.359, 0.8462, 0.3175, 0.856, 0.3109, 0.8146, 0.3532, 0.8105, 0.2793, 0.8543, 0.2413, 0.8626, 0.2375, 0.8191, 0.271, 0.8088, 0.2413, 0.8626, 0.2032, 0.8635, 0.2029, 0.827, 0.2375, 0.8191, 0.2884, 0.9291, 0.2428, 0.9203, 0.2438, 0.8987, 0.2853, 0.8971, 0.2428, 0.9203, 0.1983, 0.9164, 0.2065, 0.8923, 0.2438, 0.8987, 0.3328, 0.927, 0.2884, 0.9291, 0.2853, 0.8971, 0.3255, 0.8962, 0.3741, 0.8992, 0.3328, 0.927, 0.3255, 0.8962, 0.3659, 0.8746, 0.2853, 0.8971, 0.2438, 0.8987, 0.2413, 0.8626, 0.2793, 0.8543, 0.2438, 0.8987, 0.2065, 0.8923, 0.2032, 0.8635, 0.2413, 0.8626, 0.3255, 0.8962, 0.2853, 0.8971, 0.2793, 0.8543, 0.3175, 0.856, 0.3659, 0.8746, 0.3255, 0.8962, 0.3175, 0.856, 0.359, 0.8462, 0.2428, 0.9203, 0.2884, 0.9291, 0.2922, 0.9663, 0.2398, 0.9603, 0.3381, 0.9624, 0.3835, 0.9473, 0.3693, 0.9903, 0.2884, 0.9291, 0.3328, 0.927, 0.3381, 0.9624, 0.2922, 0.9663, 0.1983, 0.9164, 0.2428, 0.9203, 0.2398, 0.9603, 0.1945, 0.9641, 0.3328, 0.927, 0.3741, 0.8992, 0.3835, 0.9473, 0.3381, 0.9624, 0.2398, 0.9603, 0.2922, 0.9663, 0.255, 0.9884, 0.2922, 0.9663, 0.3381, 0.9624, 0.3194, 0.9993, 0.1945, 0.9641, 0.2398, 0.9603, 0.2309, 0.991, 0.271, 0.8088, 0.3109, 0.8146, 0.3175, 0.856, 0.2793, 0.8543, 0.3109, 0.8146, 0.271, 0.8088, 0.3074, 0.7989, 0.3532, 0.8105, 0.3109, 0.8146, 0.3074, 0.7989, 0.3482, 0.7934, 0.2375, 0.8191, 0.2029, 0.827, 0.2003, 0.8085, 0.2338, 0.8018, 0.265, 0.7651, 0.271, 0.8088, 0.2338, 0.8018, 0.2219, 0.7759, 0.2559, 0.6683, 0.2685, 0.6425, 0.2829, 0.6482, 0.2743, 0.6675, 0.9302, 0.3331, 0.9219, 0.3872, 0.8906, 0.3706, 0.8883, 0.337, 0.8224, 0.3355, 0.7967, 0.3855, 0.7587, 0.369, 0.7467, 0.3378, 0.8474, 0.3851, 0.8906, 0.3706, 0.9219, 0.3872, 0.865, 0.4228, 0.865, 0.4228, 0.9219, 0.3872, 0.9537, 0.4189, 0.8996, 0.4668, 0.7935, 0.2226, 0.7465, 0.2133, 0.7153, 0.1905, 0.7909, 0.1898, 0.7909, 0.1898, 0.7153, 0.1905, 0.7092, 0.1563, 0.7692, 0.1519, 0.7467, 0.3378, 0.7587, 0.369, 0.7287, 0.3996, 0.6902, 0.332, 0.6902, 0.332, 0.7287, 0.3996, 0.6812, 0.4112, 0.6806, 0.3328, 0.9839, 0.3461, 0.9626, 0.4078, 0.9219, 0.3872, 0.9302, 0.3331, 0.9566, 0.2154, 0.9717, 0.2555, 0.9181, 0.2781, 0.9021, 0.2295, 0.9745, 0.2658, 0.984, 0.3203, 0.9302, 0.3331, 0.9181, 0.2781, 0.7153, 0.1905, 0.722, 0.2367, 0.6816, 0.2384, 0.6817, 0.1825, 0.722, 0.2367, 0.6983, 0.2728, 0.6816, 0.2696, 0.6816, 0.2384, 0.9479, 0.07601, 0.9673, 0.08306, 0.9429, 0.1011, 0.7465, 0.2133, 0.7538, 0.2573, 0.722, 0.2367, 0.7153, 0.1905, 0.7538, 0.2573, 0.7681, 0.3059, 0.7332, 0.2894, 0.7467, 0.3378, 0.6902, 0.332, 0.6919, 0.3192, 0.7935, 0.2226, 0.8025, 0.2594, 0.7538, 0.2573, 0.7465, 0.2133, 0.8025, 0.2594, 0.8245, 0.2908, 0.7681, 0.3059, 0.7538, 0.2573, 0.8245, 0.2908, 0.8224, 0.3355, 0.7467, 0.3378, 0.7681, 0.3059, 0.9021, 0.2295, 0.9181, 0.2781, 0.8848, 0.2993, 0.8789, 0.2668, 0.9181, 0.2781, 0.9302, 0.3331, 0.8883, 0.337, 0.8848, 0.2993, 0.8848, 0.2993, 0.8883, 0.337, 0.8427, 0.3362, 0.8365, 0.2915, 0.4239, 0.7111, 0.4419, 0.6682, 0.4547, 0.6724, 0.4461, 0.7213, 0.8789, 0.2668, 0.8848, 0.2993, 0.8365, 0.2915, 0.8381, 0.2642, 0.8381, 0.2642, 0.8365, 0.2915, 0.8245, 0.2908, 0.8025, 0.2594, 0.9021, 0.2295, 0.8789, 0.2668, 0.8381, 0.2642, 0.8466, 0.2238, 0.8466, 0.2238, 0.8381, 0.2642, 0.8025, 0.2594, 0.7935, 0.2226, 0.8087, 0.08229, 0.7687, 0.07705, 0.7759, 0.01302, 0.8156, 0.01124, 0.8552, 0.09206, 0.8087, 0.08229, 0.8156, 0.01124, 0.8704, 0.01978, 0.8466, 0.2238, 0.7935, 0.2226, 0.7909, 0.1898, 0.7287, 0.3996, 0.792, 0.4286, 0.7684, 0.4803, 0.6984, 0.4384, 0.792, 0.4286, 0.865, 0.4228, 0.8796, 0.4764, 0.7933, 0.4835, 0.7587, 0.369, 0.7967, 0.3855, 0.792, 0.4286, 0.7287, 0.3996, 0.7967, 0.3855, 0.8474, 0.3851, 0.865, 0.4228, 0.792, 0.4286, 0.8883, 0.337, 0.8906, 0.3706, 0.8474, 0.3851, 0.8427, 0.3362, 0.8427, 0.3362, 0.8474, 0.3851, 0.7967, 0.3855, 0.8224, 0.3355, 0.9717, 0.1045, 0.9425, 0.1541, 0.9345, 0.1677, 0.9401, 0.1244, 0.4682, 0.6752, 0.4605, 0.7227, 0.4461, 0.7213, 0.4547, 0.6724, 0.4567, 0.7428, 0.4356, 0.7433, 0.4461, 0.7213, 0.4605, 0.7227, 0.4538, 0.6589, 0.4655, 0.6628, 0.4682, 0.6752, 0.4547, 0.6724, 0.4809, 0.6763, 0.4809, 0.7228, 0.4605, 0.7227, 0.4682, 0.6752, 0.7687, 0.07705, 0.7232, 0.07606, 0.7331, 0.01927, 0.7759, 0.01302, 0.7232, 0.07606, 0.6857, 0.07658, 0.6857, 0.02373, 0.7331, 0.01927, 0.9401, 0.1244, 0.9345, 0.1677, 0.9247, 0.1665, 0.9247, 0.1215, 0.7157, 0.1326, 0.6857, 0.1227, 0.6857, 0.1013, 0.7193, 0.1029, 0.7638, 0.1369, 0.7157, 0.1326, 0.7193, 0.1029, 0.7661, 0.1059, 0.8455, 0.1408, 0.8045, 0.1369, 0.8064, 0.1099, 0.8501, 0.1175, 0.8045, 0.1369, 0.7638, 0.1369, 0.7661, 0.1059, 0.8064, 0.1099, 0.7193, 0.1029, 0.6857, 0.1013, 0.6857, 0.07658, 0.7232, 0.07606, 0.7661, 0.1059, 0.7193, 0.1029, 0.7232, 0.07606, 0.7687, 0.07705, 0.8501, 0.1175, 0.8064, 0.1099, 0.8087, 0.08229, 0.8552, 0.09206, 0.8064, 0.1099, 0.7661, 0.1059, 0.7687, 0.07705, 0.8087, 0.08229, 0.6497, 0.7966, 0.7103, 0.7982, 0.7103, 0.871, 0.623, 0.8588, 0.5798, 0.8193, 0.6497, 0.7966, 0.623, 0.8588, 0.582, 0.8335, 0.5073, 0.8623, 0.5798, 0.8193, 0.582, 0.8335, 0.5442, 0.8696, 0.5497, 0.7196, 0.5965, 0.7265, 0.5828, 0.8003, 0.529, 0.7841, 0.5965, 0.7265, 0.6503, 0.7236, 0.6484, 0.7842, 0.5828, 0.8003, 0.6503, 0.7236, 0.7103, 0.7227, 0.7103, 0.7827, 0.6484, 0.7842, 0.5012, 0.7106, 0.5497, 0.7196, 0.529, 0.7841, 0.4779, 0.7693, 0.6484, 0.7842, 0.7103, 0.7827, 0.7103, 0.7982, 0.6497, 0.7966, 0.4779, 0.7693, 0.529, 0.7841, 0.5073, 0.8623, 0.4445, 0.8514, 0.529, 0.7841, 0.5828, 0.8003, 0.5798, 0.8193, 0.5073, 0.8623, 0.5828, 0.8003, 0.6484, 0.7842, 0.6497, 0.7966, 0.5798, 0.8193, 0.5073, 0.8623, 0.5246, 0.927, 0.4759, 0.961, 0.4502, 0.8965, 0.7103, 0.871, 0.7103, 0.9053, 0.5975, 0.892, 0.623, 0.8588, 0.5975, 0.892, 0.5246, 0.927, 0.5442, 0.8696, 0.5442, 0.8696, 0.5246, 0.927, 0.5073, 0.8623, 0.6244, 0.9641, 0.5975, 0.892, 0.7103, 0.9053, 0.6742, 0.9904, 0.623, 0.8588, 0.5975, 0.892, 0.5442, 0.8696, 0.582, 0.8335, 0.5, 0.6215, 0.5103, 0.5541, 0.5765, 0.5698, 0.5488, 0.625, 0.6638, 0.6331, 0.6322, 0.6305, 0.6807, 0.5671, 0.5, 0.6215, 0.5488, 0.625, 0.5528, 0.6864, 0.5073, 0.6904, 0.7103, 0.6288, 0.6638, 0.6331, 0.6807, 0.5671, 0.7103, 0.55, 0.6322, 0.6305, 0.6638, 0.6331, 0.6576, 0.6912, 0.6049, 0.695, 0.5488, 0.625, 0.6322, 0.6305, 0.6049, 0.695, 0.5528, 0.6864, 0.7103, 0.6288, 0.7103, 0.6887, 0.6576, 0.6912, 0.6638, 0.6331, 0.6807, 0.5671, 0.5765, 0.5698, 0.5946, 0.5046, 0.7029, 0.5413, 0.6322, 0.6305, 0.5765, 0.5698, 0.6807, 0.5671, 0.5075, 0.6823, 0.5528, 0.6864, 0.5497, 0.7196, 0.5018, 0.7206, 0.6576, 0.6912, 0.7103, 0.6887, 0.7103, 0.7227, 0.6503, 0.7236, 0.6049, 0.695, 0.6576, 0.6912, 0.6503, 0.7236, 0.5965, 0.7265, 0.5528, 0.6864, 0.6049, 0.695, 0.5965, 0.7265, 0.5497, 0.7196, 0.5488, 0.625, 0.5765, 0.5698, 0.6322, 0.6305, 0.2401, 0.1006, 0.233, 0.08869, 0.2468, 0.0743, 0.2713, 0.1015, 0.03077, 0.1109, 0.04216, 0.08333, 0.04325, 0.1154, 0.01994, 0.1102, 0.02513, 0.08084, 0.04216, 0.08333, 0.03077, 0.1109, 0.2547, 0.03589, 0.2575, 0.01878, 0.265, 0.01914, 0.2364, 0.01879, 0.2305, 0.01196, 0.2609, 0.01196, 0.2575, 0.01878, 0.2286, 0.01521, 0.2364, 0.01879, 0.232, 0.03546, 0.232, 0.03546, 0.2364, 0.01879, 0.2575, 0.01878, 0.2547, 0.03589, 0.2265, 0.07081, 0.232, 0.03546, 0.2547, 0.03589, 0.2468, 0.0743, 0.02074, 0.04399, 0.01753, 0.006681, 0.04605, 0.00822, 0.04605, 0.04787, 0.2091, 0.05551, 0.2286, 0.01521, 0.232, 0.03546, 0.2265, 0.07081, 0.2468, 0.0743, 0.2547, 0.03589, 0.265, 0.01914, 0.2647, 0.06231, 0.1862, 0.08752, 0.2091, 0.05551, 0.2265, 0.07081, 0.2211, 0.09348, 0.02513, 0.08084, 0.02074, 0.04399, 0.04605, 0.04787, 0.04216, 0.08333, 0.2211, 0.09348, 0.2265, 0.07081, 0.2468, 0.0743, 0.233, 0.08869, 0.2713, 0.1015, 0.2468, 0.0743, 0.2647, 0.06231, 0.1963, 0.1938, 0.1941, 0.208, 0.1853, 0.2098, 0.1793, 0.1973, 0.2246, 0.2097, 0.2127, 0.2172, 0.2071, 0.2117, 0.2138, 0.199, 0.1793, 0.1973, 0.1853, 0.2098, 0.1732, 0.2172, 0.1636, 0.207, 0.2138, 0.199, 0.2071, 0.2117, 0.1941, 0.208, 0.1963, 0.1938, 0.2404, 0.4271, 0.2379, 0.3559, 0.275, 0.3652, 0.2697, 0.4522, 0.3131, 0.309, 0.3439, 0.2806, 0.3655, 0.3478, 0.3207, 0.3572, 0.2806, 0.287, 0.275, 0.3652, 0.2379, 0.3559, 0.2562, 0.2812, 0.194, 0.3894, 0.2073, 0.3406, 0.2379, 0.3559, 0.2404, 0.4271, 0.2697, 0.4522, 0.275, 0.3652, 0.3207, 0.3572, 0.3222, 0.4209, 0.3222, 0.4209, 0.3207, 0.3572, 0.3655, 0.3478, 0.3652, 0.4002, 0.3554, 0.2306, 0.3187, 0.2241, 0.3164, 0.1413, 0.3339, 0.1383, 0.2612, 0.2241, 0.2837, 0.1348, 0.3013, 0.1392, 0.2874, 0.2288, 0.2562, 0.2812, 0.2612, 0.2241, 0.2874, 0.2288, 0.2806, 0.287, 0.2806, 0.287, 0.2874, 0.2288, 0.3187, 0.2241, 0.3126, 0.2719, 0.2326, 0.2181, 0.2692, 0.1311, 0.2837, 0.1348, 0.2612, 0.2241, 0.2874, 0.2288, 0.3013, 0.1392, 0.3164, 0.1413, 0.3187, 0.2241, 0.2308, 0.272, 0.2326, 0.2181, 0.2612, 0.2241, 0.2562, 0.2812, 0.3439, 0.2806, 0.3126, 0.2719, 0.3187, 0.2241, 0.3554, 0.2306, 0.2988, 0.1217, 0.3135, 0.1238, 0.3164, 0.1413, 0.3013, 0.1392, 0.2073, 0.3406, 0.2308, 0.272, 0.2562, 0.2812, 0.2379, 0.3559, 0.275, 0.3652, 0.2806, 0.287, 0.3131, 0.309, 0.3207, 0.3572, 0.3439, 0.2806, 0.3131, 0.309, 0.3126, 0.2719, 0.2806, 0.287, 0.3126, 0.2719, 0.3131, 0.309, 0.3652, 0.4002, 0.3655, 0.4511, 0.3222, 0.4209, 0.2697, 0.4522, 0.2414, 0.4745, 0.2404, 0.4271, 0.2404, 0.4271, 0.1951, 0.4386, 0.194, 0.3894, 0.3222, 0.4209, 0.3018, 0.4688, 0.2697, 0.4522, 0.2035, 0.5526, 0.1987, 0.5305, 0.2344, 0.5266, 0.2424, 0.5502, 0.05531, 0.5481, 0.05318, 0.5185, 0.07884, 0.5191, 0.07727, 0.5492, 0.0366, 0.5516, 0.03785, 0.5256, 0.05318, 0.5185, 0.05531, 0.5481, 0.07727, 0.5492, 0.07884, 0.5191, 0.0904, 0.5216, 0.09109, 0.5451, 0.08281, 0.5079, 0.07884, 0.5191, 0.05318, 0.5185, 0.0457, 0.5034, 0.3571, 0.6025, 0.3756, 0.5807, 0.3971, 0.6217, 0.08015, 0.5791, 0.07727, 0.5492, 0.09109, 0.5451, 0.09794, 0.5687, 0.04076, 0.627, 0.0366, 0.5791, 0.05717, 0.5773, 0.05012, 0.6259, 0.0366, 0.5791, 0.0366, 0.5516, 0.05531, 0.5481, 0.05717, 0.5773, 0.05012, 0.6259, 0.05717, 0.5773, 0.08015, 0.5791, 0.06746, 0.6225, 0.05717, 0.5773, 0.05531, 0.5481, 0.07727, 0.5492, 0.08015, 0.5791, 0.2161, 0.6173, 0.2101, 0.5757, 0.2448, 0.5769, 0.237, 0.6238, 0.2101, 0.5757, 0.2035, 0.5526, 0.2424, 0.5502, 0.2448, 0.5769, 0.3821, 0.4936, 0.3751, 0.5191, 0.3684, 0.5186, 0.3701, 0.4968, 0.3971, 0.6217, 0.3756, 0.5807, 0.3884, 0.5768, 0.3992, 0.6101, 0.2161, 0.6173, 0.1987, 0.5869, 0.2035, 0.5755, 0.2101, 0.5757, 0.3519, 0.5834, 0.3519, 0.5768, 0.3623, 0.5811, 0.3571, 0.6025, 0.3735, 0.527, 0.3669, 0.526, 0.3684, 0.5186, 0.3751, 0.5191, 0.363, 0.5468, 0.3669, 0.526, 0.3735, 0.527, 0.3746, 0.5534, 0.3959, 0.5412, 0.3735, 0.527, 0.3751, 0.5191, 0.3998, 0.5284, 0.3465, 0.5181, 0.3684, 0.5186, 0.3669, 0.526, 0.3461, 0.5294, 0.3623, 0.5811, 0.3756, 0.5807, 0.3571, 0.6025, 0.1128, 0.8088, 0.15, 0.8018, 0.1464, 0.8191, 0.04511, 0.7561, 0.09144, 0.6591, 0.1095, 0.6675, 0.08107, 0.7752, 0.08107, 0.7752, 0.1095, 0.6675, 0.128, 0.6683, 0.1189, 0.7651, 0.1189, 0.7651, 0.128, 0.6683, 0.1566, 0.666, 0.1619, 0.7759, 0.1619, 0.7759, 0.1566, 0.666, 0.1713, 0.6646, 0.1894, 0.7718, 0.15, 0.8018, 0.1619, 0.7759, 0.1882, 0.7853, 0.1835, 0.8085, 0.03566, 0.7934, 0.03906, 0.7691, 0.08107, 0.7752, 0.07644, 0.7989, 0.07644, 0.7989, 0.08107, 0.7752, 0.1189, 0.7651, 0.1128, 0.8088, 0.02482, 0.8462, 0.03065, 0.8105, 0.07294, 0.8146, 0.06634, 0.856, 0.1046, 0.8543, 0.1128, 0.8088, 0.1464, 0.8191, 0.1425, 0.8626, 0.1425, 0.8626, 0.1464, 0.8191, 0.181, 0.827, 0.1806, 0.8635, 0.09545, 0.9291, 0.09858, 0.8971, 0.14, 0.8987, 0.1411, 0.9203, 0.1411, 0.9203, 0.14, 0.8987, 0.1774, 0.8923, 0.1856, 0.9164, 0.05104, 0.9271, 0.05838, 0.8962, 0.09858, 0.8971, 0.09545, 0.9291, 0.009745, 0.8992, 0.01792, 0.8746, 0.05838, 0.8962, 0.05104, 0.9271, 0.09858, 0.8971, 0.1046, 0.8543, 0.1425, 0.8626, 0.14, 0.8987, 0.14, 0.8987, 0.1425, 0.8626, 0.1806, 0.8635, 0.1774, 0.8923, 0.05838, 0.8962, 0.06634, 0.856, 0.1046, 0.8543, 0.09858, 0.8971, 0.01792, 0.8746, 0.02482, 0.8462, 0.06634, 0.856, 0.05838, 0.8962, 0.1411, 0.9203, 0.1441, 0.9603, 0.09162, 0.9663, 0.09545, 0.9291, 0.04576, 0.9624, 0.01454, 0.9903, 0.000383, 0.9473, 0.09545, 0.9291, 0.09162, 0.9663, 0.04576, 0.9624, 0.05104, 0.9271, 0.1856, 0.9164, 0.1894, 0.9641, 0.1441, 0.9603, 0.1411, 0.9203, 0.05104, 0.9271, 0.04576, 0.9624, 0.000383, 0.9473, 0.009745, 0.8992, 0.1441, 0.9603, 0.1288, 0.9884, 0.09162, 0.9663, 0.09162, 0.9663, 0.06447, 0.9993, 0.04576, 0.9624, 0.1894, 0.9641, 0.1529, 0.991, 0.1441, 0.9603, 0.1128, 0.8088, 0.1046, 0.8543, 0.06634, 0.856, 0.07294, 0.8146, 0.07294, 0.8146, 0.07644, 0.7989, 0.1128, 0.8088, 0.03065, 0.8105, 0.03566, 0.7934, 0.07644, 0.7989, 0.07294, 0.8146, 0.1464, 0.8191, 0.15, 0.8018, 0.1835, 0.8085, 0.181, 0.827, 0.1189, 0.7651, 0.1619, 0.7759, 0.15, 0.8018, 0.1128, 0.8088, 0.128, 0.6683, 0.1095, 0.6675, 0.101, 0.6482, 0.1153, 0.6425, 0.5695, 0.2219, 0.5723, 0.1891, 0.6481, 0.1904, 0.6167, 0.2129, 0.5628, 0.08229, 0.5559, 0.01124, 0.5956, 0.01302, 0.6028, 0.07705, 0.3877, 0.2635, 0.4441, 0.2763, 0.4315, 0.3314, 0.3776, 0.3181, 0.6481, 0.1904, 0.6817, 0.1825, 0.6816, 0.2384, 0.6411, 0.2366, 0.6152, 0.3377, 0.6698, 0.3197, 0.6712, 0.3326, 0.5695, 0.2219, 0.6167, 0.2129, 0.609, 0.257, 0.5602, 0.2587, 0.633, 0.3998, 0.6632, 0.439, 0.5925, 0.4805, 0.5692, 0.4284, 0.5692, 0.4284, 0.5675, 0.4835, 0.4809, 0.4757, 0.496, 0.4219, 0.5723, 0.1891, 0.5944, 0.1513, 0.6544, 0.1562, 0.6481, 0.1904, 0.6712, 0.3326, 0.6806, 0.3328, 0.6812, 0.4112, 0.633, 0.3998, 0.3775, 0.344, 0.4315, 0.3314, 0.4393, 0.3857, 0.3983, 0.406, 0.5141, 0.3843, 0.496, 0.4219, 0.4393, 0.3857, 0.4708, 0.3693, 0.4315, 0.3314, 0.4734, 0.3357, 0.4708, 0.3693, 0.4393, 0.3857, 0.5649, 0.3851, 0.5692, 0.4284, 0.496, 0.4219, 0.5141, 0.3843, 0.496, 0.4219, 0.4609, 0.4658, 0.4071, 0.4173, 0.4393, 0.3857, 0.5395, 0.3348, 0.6152, 0.3377, 0.603, 0.3688, 0.5649, 0.3851, 0.5163, 0.2227, 0.5723, 0.1891, 0.5695, 0.2219, 0.4441, 0.2763, 0.4773, 0.2979, 0.4734, 0.3357, 0.4315, 0.3314, 0.4835, 0.2654, 0.5244, 0.2632, 0.5258, 0.2905, 0.4773, 0.2979, 0.5163, 0.09206, 0.5011, 0.01978, 0.5559, 0.01124, 0.5628, 0.08229, 0.6152, 0.3377, 0.6712, 0.3326, 0.633, 0.3998, 0.603, 0.3688, 0.4062, 0.2131, 0.4606, 0.2278, 0.4441, 0.2763, 0.3906, 0.2532, 0.5244, 0.2632, 0.5602, 0.2587, 0.5378, 0.29, 0.5258, 0.2905, 0.3658, 0.6734, 0.3793, 0.6706, 0.3879, 0.7195, 0.3735, 0.721, 0.4773, 0.2979, 0.5258, 0.2905, 0.5191, 0.3352, 0.4734, 0.3357, 0.4101, 0.7093, 0.3879, 0.7195, 0.3793, 0.6706, 0.3921, 0.6665, 0.5378, 0.29, 0.5942, 0.3056, 0.6152, 0.3377, 0.5395, 0.3348, 0.4606, 0.2278, 0.4835, 0.2654, 0.4773, 0.2979, 0.4441, 0.2763, 0.5214, 0.1175, 0.5163, 0.09206, 0.5628, 0.08229, 0.5651, 0.1099, 0.5651, 0.1099, 0.5628, 0.08229, 0.6028, 0.07705, 0.6054, 0.1059, 0.5602, 0.2587, 0.609, 0.257, 0.5942, 0.3056, 0.5378, 0.29, 0.6167, 0.2129, 0.6481, 0.1904, 0.6411, 0.2366, 0.609, 0.257, 0.6411, 0.2366, 0.6816, 0.2384, 0.6816, 0.2696, 0.665, 0.273, 0.6411, 0.2366, 0.665, 0.273, 0.6296, 0.2893, 0.9014, 0.07601, 0.9247, 0.09192, 0.9064, 0.1011, 0.4606, 0.2278, 0.5163, 0.2227, 0.5244, 0.2632, 0.4835, 0.2654, 0.5163, 0.2227, 0.5695, 0.2219, 0.5602, 0.2587, 0.5244, 0.2632, 0.603, 0.3688, 0.633, 0.3998, 0.5692, 0.4284, 0.5649, 0.3851, 0.3774, 0.741, 0.3735, 0.721, 0.3879, 0.7195, 0.3985, 0.7415, 0.3803, 0.6572, 0.3793, 0.6706, 0.3658, 0.6734, 0.3685, 0.661, 0.5191, 0.3352, 0.5395, 0.3348, 0.5649, 0.3851, 0.5141, 0.3843, 0.8776, 0.1045, 0.9064, 0.1011, 0.9093, 0.1244, 0.526, 0.1408, 0.5214, 0.1175, 0.5651, 0.1099, 0.567, 0.1369, 0.567, 0.1369, 0.5651, 0.1099, 0.6054, 0.1059, 0.6077, 0.1369, 0.4734, 0.3357, 0.5191, 0.3352, 0.5141, 0.3843, 0.4708, 0.3693, 0.3531, 0.6745, 0.3658, 0.6734, 0.3735, 0.721, 0.3531, 0.721, 0.6028, 0.07705, 0.5956, 0.01302, 0.6384, 0.01927, 0.6483, 0.07606, 0.6483, 0.07606, 0.6384, 0.01927, 0.6857, 0.02373, 0.6857, 0.07658, 0.9093, 0.1244, 0.9247, 0.1215, 0.9247, 0.1665, 0.9148, 0.1677, 0.6558, 0.1326, 0.6522, 0.1029, 0.6857, 0.1013, 0.6857, 0.1227, 0.6077, 0.1369, 0.6054, 0.1059, 0.6522, 0.1029, 0.6558, 0.1326, 0.6522, 0.1029, 0.6483, 0.07606, 0.6857, 0.07658, 0.6857, 0.1013, 0.6054, 0.1059, 0.6028, 0.07705, 0.6483, 0.07606, 0.6522, 0.1029, 0.9247, 0.09192, 0.9479, 0.07601, 0.9429, 0.1011, 0.882, 0.08306, 0.9014, 0.07601, 0.9064, 0.1011, 0.9064, 0.1011, 0.9247, 0.09192, 0.9247, 0.1215, 0.9093, 0.1244, 0.9429, 0.1011, 0.9401, 0.1244, 0.9247, 0.1215, 0.9247, 0.09192, 0.9148, 0.1677, 0.9068, 0.1541, 0.8776, 0.1045, 0.9093, 0.1244, 0.9429, 0.1011, 0.9717, 0.1045, 0.9401, 0.1244, 0.6296, 0.2893, 0.665, 0.273, 0.6698, 0.3197, 0.7332, 0.2894, 0.6919, 0.3192, 0.6983, 0.2728, 0.722, 0.2367, 0.7538, 0.2573, 0.7332, 0.2894, 0.5942, 0.3056, 0.609, 0.257, 0.6296, 0.2893, 0.6296, 0.2893, 0.6698, 0.3197, 0.629, 0.3121, 0.7467, 0.3378, 0.6919, 0.3192, 0.7331, 0.3121, 0.609, 0.257, 0.6411, 0.2366, 0.6296, 0.2893, 0.6983, 0.2728, 0.722, 0.2367, 0.7332, 0.2894, 0.6152, 0.3377, 0.5942, 0.3056, 0.629, 0.3121, 0.7332, 0.2894, 0.7681, 0.3059, 0.7331, 0.3121, 0.6919, 0.3192, 0.7332, 0.2894, 0.7331, 0.3121, 0.7681, 0.3059, 0.7467, 0.3378, 0.7331, 0.3121, 0.5942, 0.3056, 0.6296, 0.2893, 0.629, 0.3121, 0.6698, 0.3197, 0.6152, 0.3377, 0.629, 0.3121])
me_cube_004.materials.append(mat_male_base)
me_cube_004.use_remesh_preserve_volume = False
me_cube_004.use_remesh_preserve_attributes = False
me_cube_004.use_mirror_x = True
me_cube_004.use_mirror_vertex_groups = False
me_cube_004.update()

# ---- objects
ob_map = bpy.data.objects.new('map', me_plane)
ob_male = bpy.data.objects.new('male', me_cube_004)

# ---- transforms, parenting, visibility, modifiers, constraints
ob_map.location = (0.0, 0.0, 0.0)
ob_male.location = (0.0, 0.0, 0.0)
ob_male.lock_rotations_4d = False
ob_male.empty_display_type = 'ARROWS'
ob_male.lineart.crease_threshold = 0.0
ob_male.use_mesh_mirror_x = True

# ---- collection membership
col_collection.objects.link(ob_map)
col_collection.objects.link(ob_male)

# ---- scene / render settings (as saved in the file)
scene.frame_start = 1; scene.frame_end = 250; scene.frame_set(1)
scene.render.engine = 'BLENDER_EEVEE_NEXT'
scene.cycles.sampling_pattern = 'TABULATED_SOBOL'
scene.cycles.use_light_tree = False
scene.view_settings.view_transform = 'Filmic'
bpy.context.view_layer.update()

# ---- added for rendering (the .blend has no active camera and no usable light): camera, sun
cam_auto = bpy.data.cameras.new('AutoCamera')
cam_auto.lens = 50.0
cam_auto.sensor_width = 36.0
cam_auto.clip_end = 1702.35
ob_auto_camera = bpy.data.objects.new('AutoCamera', cam_auto)
scene.collection.objects.link(ob_auto_camera)
ob_auto_camera.location = (114.933, -70.0431, 75.0054)
ob_auto_camera.rotation_euler = (1.09748, -7.21219e-08, 0.694738)
scene.camera = ob_auto_camera
light_auto_sun = bpy.data.lights.new('AutoSun', 'SUN')
light_auto_sun.energy = 3.0
light_auto_sun.angle = 0.0523599
ob_auto_sun = bpy.data.objects.new('AutoSun', light_auto_sun)
scene.collection.objects.link(ob_auto_sun)
ob_auto_sun.rotation_euler = (0.872665, 0.174533, 0.523599)
bpy.context.view_layer.update()
